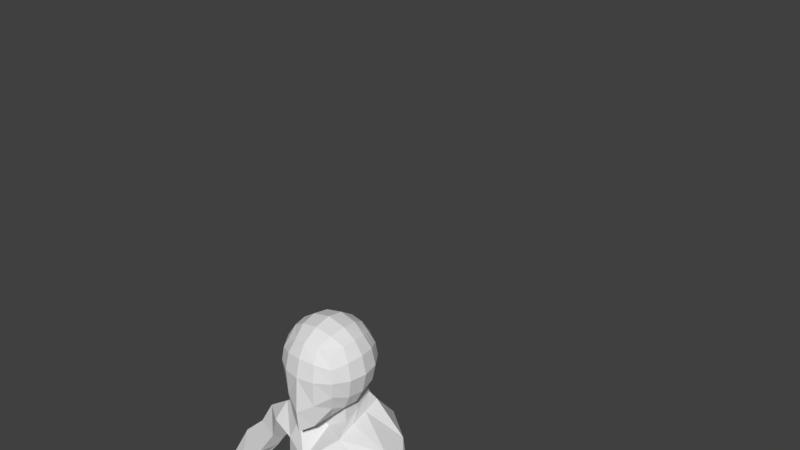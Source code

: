# Source: upward-facing-dog.blend1.blend  (saved by Blender 2.78.0; exported with 4.5.12 LTS)
import bpy
from mathutils import Matrix  # noqa: F401  (used for matrix-valued properties, if any)

bpy.ops.wm.read_factory_settings(use_empty=True)
scene = bpy.context.scene
scene.name = 'Scene'

# ---- collections
col_collection_1 = bpy.data.collections.new('Collection 1'); scene.collection.children.link(col_collection_1)

# ---- world
world_world = bpy.data.worlds.new('World'); scene.world = world_world
world_world.color = (0.05088, 0.05088, 0.05088)
world_world.use_sun_shadow = False
world_world.sun_shadow_jitter_overblur = 0.0
world_world.cycles.sampling_method = 'MANUAL'

# ---- meshes
me_cube_001 = bpy.data.meshes.new('Cube.001')
me_cube_001.from_pydata([(1.001, -1.028, -1.246), (1.0, -1.0, 1.0), (1.058, 1.033, -0.9595), (1.0, 1.0, 1.0), (0.5543, 1.247, -1.123), (0.5246, 1.167, 1.167), (1.167, 1.167, 0.5246), (1.225, 1.225, 0.0), (1.186, 1.18, -0.5033), (1.208, -0.579, -1.339), (1.293, -0.04657, -1.319), (1.232, 0.5178, -1.153), (1.167, 0.5246, 1.167), (1.225, 0.0, 1.225), (1.167, -0.5246, 1.167), (1.167, -1.167, 0.5246), (1.225, -1.225, -0.003438), (1.167, -1.167, -0.6177), (0.5246, -1.475, -1.985), (0.5246, -1.167, 1.167), (0.6725, 0.6247, 1.463), (0.724, 0.0, 1.566), (0.6725, -0.6247, 1.463), (0.8096, 0.5539, -2.205), (0.7235, 0.6264, -1.461), (0.7826, -0.08887, -1.657), (0.6906, -0.7619, -1.85), (0.6247, -1.565, -1.026), (0.6628, -1.6, 0.0), (0.6247, -1.463, 0.6725), (1.466, 0.6248, -0.6706), (1.566, -5.958e-06, -0.7726), (1.463, -0.6247, -0.7659), (1.6, 0.6628, 0.0), (1.732, 0.0, 0.0), (1.6, -0.6628, 0.0), (1.463, 0.6247, 0.6725), (1.566, 0.0, 0.724), (1.463, -0.6247, 0.6725), (0.6479, 1.528, -0.6116), (0.6628, 1.6, 0.0), (0.8687, -0.173, -2.364), (0.6247, 1.463, 0.6725), (0.6404, 1.394, -1.988), (1.186, -1.089, -3.56), (3.365, 0.06908, -3.743), (1.068, -0.7947, -8.818), (0.9311, 2.444, -3.369), (0.9602, 0.1328, -2.611), (0.9983, -0.7089, -2.821), (0.791, 1.645, -2.393), (1.159, -0.908, -7.7), (2.194, 0.35, -6.823), (0.9311, 2.118, -4.468), (0.9377, 1.409, -7.418), (1.713, 0.3851, -8.402), (0.9311, 1.487, -9.707), (1.159, -1.179, -4.817), (2.324, 0.2439, -4.514), (1.159, -1.083, -5.991), (2.324, 0.2653, -5.459), (0.9311, 1.686, -5.761), (1.145, 0.7755, -1.056), (1.084, 0.7623, 1.084), (0.5986, 0.896, 1.315), (0.6389, 0.9369, -1.292), (1.326, 0.9022, -0.5869), (1.412, 0.9438, 0.0), (1.315, 0.896, 0.5986), (0.725, 0.9739, -2.097), (2.265, 1.416, -3.346), (0.8756, 0.889, -2.502), (1.915, 0.9906, -7.465), (1.629, 0.8821, -8.861), (2.239, 1.181, -4.556), (2.239, 0.9756, -5.675), (2.501, 0.1049, -3.151), (2.326, 0.2297, -4.392), (2.323, -0.7181, -3.504), (2.868, 0.1563, -4.07), (2.323, -0.7181, -3.504), (2.868, 0.1563, -4.07), (2.323, -0.7181, -3.504), (2.868, 0.1563, -4.07), (5.253, 0.2818, -7.66), (5.58, -0.268, -7.183), (4.961, -0.7426, -7.262), (4.768, -0.1739, -7.807), (4.744, -0.6647, -7.205), (3.884, -0.007437, -4.707), (2.887, 0.1398, -5.159), (2.636, 0.9409, -4.0), (2.938, -0.358, -4.784), (4.796, -0.04967, -5.597), (4.04, 0.9055, -6.129), (3.159, 0.09296, -5.608), (3.602, -0.538, -5.837), (3.83, -0.05657, -6.48), (3.143, 0.3604, -5.521), (0.9787, -1.094, -11.74), (1.798, 0.2244, -10.4), (1.935, 1.06, -10.06), (0.6931, 1.843, -11.63), (1.012, -1.046, -11.05), (0.906, 2.204, -12.35), (2.2, 2.322, -12.19), (0.6931, 1.843, -11.63), (0.8195, -0.8455, -12.7), (0.2724, 1.44, -12.55), (0.1323, 0.1151, -13.9), (2.202, 1.55, -10.99), (0.4384, 1.939, -12.86), (0.8386, 0.9582, -12.24), (0.8514, 0.3262, -12.46), (0.3355, -1.158, -12.07), (3.017, 1.222, -13.96), (1.159, -1.437, -12.02), (2.909, -0.1531, -12.03), (2.875, 1.626, -12.13), (0.2637, 1.497, -14.25), (0.2872, 0.6886, -14.57), (0.6783, 2.046, -13.79), (1.782, 1.663, -15.16), (1.606, 2.459, -13.44), (0.9115, -1.288, -13.83), (1.585, -0.3296, -17.76), (2.178, 0.6832, -17.76), (1.769, 1.023, -17.76), (1.256, 0.9899, -17.76), (1.081, 0.05484, -17.76), (1.039, 0.5159, -17.76), (3.098, 0.05845, -13.98), (2.124, 0.02945, -17.76), (5.645, -0.3641, -7.309), (5.526, 0.1857, -8.134), (5.059, -0.5996, -7.789), (5.056, -0.1465, -8.087), (5.798, -0.6783, -7.515), (5.209, -0.4607, -8.226), (5.711, -0.3083, -8.295), (5.342, -3.941, -8.532), (5.471, -3.799, -8.755), (5.549, -3.532, -8.966), (5.256, -3.739, -8.87), (5.723, -3.884, -8.648), (2.178, 0.6832, -18.85), (1.769, 1.023, -18.85), (1.256, 0.9899, -18.85), (1.039, 0.5159, -18.85), (1.081, 0.05484, -18.85), (1.585, -0.3296, -18.85), (2.124, 0.02945, -18.85), (1.951, 0.4284, -23.54), (1.707, 0.758, -23.58), (1.434, 0.7526, -23.52), (1.274, 0.5511, -23.6), (1.267, 0.1389, -23.6), (1.588, -0.05244, -23.66), (1.947, 0.1225, -23.62), (0.8472, 0.6739, -19.72), (0.8721, 0.05484, -19.79), (1.815, 1.335, -19.47), (0.9327, 1.092, -19.66), (1.539, -0.4649, -19.86), (2.124, 0.02945, -19.8), (2.672, 0.6521, -19.67), (0.8638, 0.521, -20.55), (1.769, 1.21, -20.68), (1.571, -0.3711, -20.53), (2.402, 1.082, -20.7), (0.9368, 0.1589, -20.58), (1.188, 1.192, -20.63), (2.124, 0.02945, -20.53), (1.039, 0.5212, -21.25), (1.757, 1.038, -21.74), (1.585, -0.2918, -21.1), (2.156, 0.9209, -21.42), (1.081, 0.0785, -21.12), (1.275, 0.9154, -21.52), (2.124, 0.05411, -21.12), (1.841, 0.1503, -24.15), (1.607, -0.01924, -24.15), (1.332, 0.09301, -24.15), (1.321, 0.3833, -24.15), (1.436, 0.6784, -24.15), (1.672, 0.683, -24.2), (1.879, 0.4311, -24.18), (-1.001, -1.028, -1.246), (-1.0, -1.0, 1.0), (-1.058, 1.033, -0.9595), (-1.0, 1.0, 1.0), (-0.5543, 1.247, -1.123), (0.0, 1.313, -1.189), (0.0, 1.225, 1.225), (-0.5246, 1.167, 1.167), (-1.167, 1.167, 0.5246), (-1.225, 1.225, 0.0), (-1.186, 1.18, -0.5033), (-1.208, -0.579, -1.339), (-1.293, -0.04657, -1.319), (-1.232, 0.5178, -1.153), (-1.167, 0.5246, 1.167), (-1.225, 0.0, 1.225), (-1.167, -0.5246, 1.167), (-1.167, -1.167, 0.5246), (-1.225, -1.225, -0.003438), (-1.167, -1.167, -0.6177), (0.0, -1.738, -2.324), (-0.5246, -1.475, -1.985), (-0.5246, -1.167, 1.167), (0.0, -1.277, 1.225), (-0.6725, 0.6247, 1.463), (-0.724, 0.0, 1.566), (-0.6725, -0.6247, 1.463), (0.0, 0.6628, 1.6), (0.0, 0.0, 1.732), (0.0, -0.6628, 1.6), (-0.8096, 0.5539, -2.205), (0.0, -0.08887, -1.79), (0.0, -0.8929, -2.203), (-0.7235, 0.6264, -1.461), (-0.7826, -0.08887, -1.657), (-0.6906, -0.7619, -1.85), (-0.6247, -1.565, -1.026), (0.0, -1.827, -1.434), (-0.6628, -1.6, 0.0), (0.0, -1.732, 0.0), (-0.6247, -1.463, 0.6725), (0.0, -1.566, 0.724), (-1.466, 0.6248, -0.6706), (-1.566, -5.958e-06, -0.7726), (-1.463, -0.6247, -0.7659), (-1.6, 0.6628, 0.0), (-1.732, 0.0, 0.0), (-1.6, -0.6628, 0.0), (-1.463, 0.6247, 0.6725), (-1.566, 0.0, 0.724), (-1.463, -0.6247, 0.6725), (0.0, 1.635, -0.6699), (-0.6479, 1.528, -0.6116), (0.0, 1.732, 0.0), (-0.6628, 1.6, 0.0), (-0.8687, -0.173, -2.364), (0.0, 1.566, 0.724), (-0.6247, 1.463, 0.6725), (-0.6404, 1.394, -1.988), (0.0, 1.478, -2.053), (0.0, -0.173, -2.497), (-1.186, -1.089, -3.56), (-3.365, 0.06908, -3.743), (0.0, -1.598, -3.712), (-1.068, -0.7947, -8.818), (0.0, 2.55, -3.369), (-0.9311, 2.444, -3.369), (-0.9602, 0.1328, -2.611), (0.0, -0.2214, -2.955), (-0.9983, -0.7089, -2.821), (0.0, 1.74, -2.459), (-0.791, 1.645, -2.393), (-1.159, -0.908, -7.7), (0.0, -1.418, -7.931), (-2.194, 0.35, -6.823), (-0.9311, 2.118, -4.468), (-0.9377, 1.409, -7.418), (0.0, 1.407, -7.448), (0.0, -1.094, -9.062), (-1.713, 0.3851, -8.402), (-0.9311, 1.487, -9.707), (0.0, 1.487, -9.495), (-1.159, -1.179, -4.817), (-2.324, 0.2439, -4.514), (0.0, 2.224, -4.468), (0.0, -1.689, -4.97), (-1.159, -1.083, -5.991), (-2.324, 0.2653, -5.459), (0.0, -1.593, -6.143), (-0.9311, 1.686, -5.761), (0.0, 1.791, -5.761), (-1.145, 0.7755, -1.056), (-1.084, 0.7623, 1.084), (-0.5986, 0.896, 1.315), (0.0, 0.9438, 1.412), (-0.6389, 0.9369, -1.292), (-1.326, 0.9022, -0.5869), (-1.412, 0.9438, 0.0), (-1.315, 0.896, 0.5986), (-0.725, 0.9739, -2.097), (-2.265, 1.416, -3.346), (-0.8756, 0.889, -2.502), (-1.915, 0.9906, -7.465), (-1.629, 0.8821, -8.861), (-2.239, 1.181, -4.556), (-2.239, 0.9756, -5.675), (-2.501, 0.1049, -3.151), (-2.326, 0.2297, -4.392), (-2.323, -0.7181, -3.504), (-2.868, 0.1563, -4.07), (-2.323, -0.7181, -3.504), (-2.868, 0.1563, -4.07), (-2.323, -0.7181, -3.504), (-2.868, 0.1563, -4.07), (-5.253, 0.2818, -7.66), (-5.58, -0.268, -7.183), (-4.961, -0.7426, -7.262), (-4.768, -0.1739, -7.807), (-4.744, -0.6647, -7.205), (-3.884, -0.007437, -4.707), (-2.887, 0.1398, -5.159), (-2.636, 0.9409, -4.0), (-2.938, -0.358, -4.784), (-4.796, -0.04967, -5.597), (-4.04, 0.9055, -6.129), (-3.159, 0.09296, -5.608), (-3.602, -0.538, -5.837), (-3.83, -0.05657, -6.48), (-3.143, 0.3604, -5.521), (-0.9787, -1.094, -11.74), (0.0, -1.395, -11.68), (-1.798, 0.2244, -10.4), (-1.935, 1.06, -10.06), (-0.6931, 1.843, -11.63), (0.0, 1.695, -11.67), (-1.012, -1.046, -11.05), (-0.906, 2.204, -12.35), (-2.2, 2.322, -12.19), (-0.6931, 1.843, -11.63), (0.0, 1.695, -11.45), (-0.8195, -0.8455, -12.7), (0.0, -1.354, -11.97), (-0.2724, 1.44, -12.55), (0.0, 0.3317, -11.99), (-0.1323, 0.1151, -13.9), (-2.202, 1.55, -10.99), (0.0, 0.9504, -12.0), (0.0, 1.736, -12.21), (-0.4384, 1.939, -12.86), (-0.8386, 0.9582, -12.24), (-0.8514, 0.3262, -12.46), (-0.3355, -1.158, -12.07), (-3.017, 1.222, -13.96), (-1.159, -1.437, -12.02), (-2.909, -0.1531, -12.03), (-2.875, 1.626, -12.13), (-0.2637, 1.497, -14.25), (-0.2872, 0.6886, -14.57), (-0.6783, 2.046, -13.79), (-1.782, 1.663, -15.16), (-1.606, 2.459, -13.44), (-0.9115, -1.288, -13.83), (-1.585, -0.3296, -17.76), (-2.178, 0.6832, -17.76), (-1.769, 1.023, -17.76), (-1.256, 0.9899, -17.76), (-1.081, 0.05484, -17.76), (-1.039, 0.5159, -17.76), (-3.098, 0.05845, -13.98), (-2.124, 0.02945, -17.76), (-5.645, -0.3641, -7.309), (-5.526, 0.1857, -8.134), (-5.059, -0.5996, -7.789), (-5.056, -0.1465, -8.087), (-5.798, -0.6783, -7.515), (-5.209, -0.4607, -8.226), (-5.711, -0.3083, -8.295), (-5.342, -3.941, -8.532), (-5.471, -3.799, -8.755), (-5.549, -3.532, -8.966), (-5.256, -3.739, -8.87), (-5.723, -3.884, -8.648), (-2.178, 0.6832, -18.85), (-1.769, 1.023, -18.85), (-1.256, 0.9899, -18.85), (-1.039, 0.5159, -18.85), (-1.081, 0.05484, -18.85), (-1.585, -0.3296, -18.85), (-2.124, 0.02945, -18.85), (-1.951, 0.4284, -23.54), (-1.707, 0.758, -23.58), (-1.434, 0.7526, -23.52), (-1.274, 0.5511, -23.6), (-1.267, 0.1389, -23.6), (-1.588, -0.05244, -23.66), (-1.947, 0.1225, -23.62), (-0.8472, 0.6739, -19.72), (-0.8721, 0.05484, -19.79), (-1.815, 1.335, -19.47), (-0.9327, 1.092, -19.66), (-1.539, -0.4649, -19.86), (-2.124, 0.02945, -19.8), (-2.672, 0.6521, -19.67), (-0.8638, 0.521, -20.55), (-1.769, 1.21, -20.68), (-1.571, -0.3711, -20.53), (-2.402, 1.082, -20.7), (-0.9368, 0.1589, -20.58), (-1.188, 1.192, -20.63), (-2.124, 0.02945, -20.53), (-1.039, 0.5212, -21.25), (-1.757, 1.038, -21.74), (-1.585, -0.2918, -21.1), (-2.156, 0.9209, -21.42), (-1.081, 0.0785, -21.12), (-1.275, 0.9154, -21.52), (-2.124, 0.05411, -21.12), (-1.841, 0.1503, -24.15), (-1.607, -0.01924, -24.15), (-1.332, 0.09301, -24.15), (-1.321, 0.3833, -24.15), (-1.436, 0.6784, -24.15), (-1.672, 0.683, -24.2), (-1.879, 0.4311, -24.18)], [(122, 123), (121, 123), (116, 124), (346, 347), (345, 347), (340, 348)], [(42, 5, 3, 6), (38, 14, 1, 15), (26, 9, 0, 18), (14, 22, 19, 1), (22, 216, 210, 19), (63, 64, 20, 12), (12, 20, 21, 13), (13, 21, 22, 14), (64, 281, 214, 20), (20, 214, 215, 21), (21, 215, 216, 22), (219, 26, 18, 207), (257, 50, 47, 252), (49, 255, 250, 44), (218, 25, 26, 219), (65, 62, 11, 24), (24, 11, 10, 25), (25, 10, 9, 26), (0, 17, 27, 18), (18, 27, 224, 207), (17, 16, 28, 27), (27, 28, 226, 224), (16, 15, 29, 28), (28, 29, 228, 226), (15, 1, 19, 29), (29, 19, 210, 228), (9, 32, 17, 0), (32, 35, 16, 17), (35, 38, 15, 16), (62, 66, 30, 11), (11, 30, 31, 10), (10, 31, 32, 9), (66, 67, 33, 30), (30, 33, 34, 31), (31, 34, 35, 32), (67, 68, 36, 33), (33, 36, 37, 34), (34, 37, 38, 35), (68, 63, 12, 36), (36, 12, 13, 37), (37, 13, 14, 38), (4, 39, 8, 2), (39, 40, 7, 8), (40, 42, 6, 7), (192, 238, 39, 4), (238, 240, 40, 39), (240, 243, 42, 40), (243, 193, 5, 42), (192, 4, 43, 246), (25, 218, 247, 41), (24, 25, 41, 23), (65, 24, 23, 69), (48, 49, 44, 78, 76), (71, 48, 76, 70), (277, 61, 54, 264), (75, 60, 52, 72), (69, 23, 48, 71), (23, 41, 49, 48), (41, 247, 255, 49), (246, 43, 50, 257), (51, 260, 265, 46), (52, 51, 46, 55), (60, 59, 51, 52), (59, 275, 260, 51), (268, 56, 102, 321), (56, 73, 101, 102), (72, 52, 55, 73), (264, 54, 56, 268), (44, 250, 272, 57), (93, 96, 88, 85), (70, 77, 58, 74), (252, 47, 53, 271), (57, 272, 275, 59), (58, 57, 59, 60), (74, 58, 60, 75), (271, 53, 61, 277), (53, 74, 75, 61), (47, 70, 74, 53), (54, 72, 73, 56), (73, 55, 100, 101), (43, 69, 71, 50), (61, 75, 72, 54), (50, 71, 70, 47), (4, 65, 69, 43), (6, 3, 63, 68), (7, 6, 68, 67), (8, 7, 67, 66), (2, 8, 66, 62), (4, 2, 62, 65), (5, 193, 281, 64), (3, 5, 64, 63), (78, 79, 81, 80), (70, 76, 45), (96, 95, 97, 87, 88), (76, 78, 45), (77, 78, 44, 57, 58), (94, 93, 85, 84), (80, 81, 83, 82), (95, 94, 97), (84, 85, 133, 134), (87, 84, 134, 136), (88, 87, 136), (77, 70, 91, 90), (70, 45, 89, 91), (78, 77, 90, 92), (45, 78, 92, 89), (90, 91, 98), (91, 89, 93, 94), (92, 90, 95, 96), (89, 92, 96, 93), (97, 94, 84, 87), (94, 95, 98), (98, 95, 90), (98, 91, 94), (100, 99, 103), (321, 102, 106, 326), (55, 46, 99, 100), (46, 265, 317, 99), (105, 110, 118), (102, 101, 106), (99, 317, 103), (103, 317, 328, 114, 107, 116), (117, 116, 107, 109, 124), (326, 106, 104, 334), (110, 104, 106, 101), (330, 114, 328), (333, 112, 113, 330), (107, 108, 109), (107, 113, 108), (113, 112, 111, 108), (112, 104, 111), (114, 330, 113, 107), (104, 112, 333, 334), (101, 100, 117), (100, 103, 116, 117), (117, 131, 115), (105, 104, 110), (117, 118, 110, 101), (118, 117, 115), (109, 108, 119, 120), (119, 111, 104, 121), (108, 111, 119), (119, 121, 122), (115, 122, 121, 104, 123), (126, 115, 131, 132), (131, 124, 125, 132), (109, 129, 125, 124), (120, 130, 129, 109), (120, 119, 128, 130), (119, 122, 127, 128), (122, 115, 126, 127), (131, 117, 124), (118, 115, 105), (105, 123, 104), (123, 105, 115), (129, 130, 148, 149), (85, 88, 133), (138, 139, 142, 143), (140, 86, 135), (144, 139, 137), (137, 86, 140, 144), (88, 136, 138, 135, 86), (136, 134, 139, 138), (134, 133, 137, 139), (133, 88, 86, 137), (141, 140, 143), (144, 140, 141), (143, 142, 141), (141, 142, 144), (138, 140, 135), (143, 140, 138), (139, 144, 142), (177, 173, 155, 156), (128, 127, 146, 147), (125, 129, 149, 150), (130, 128, 147, 148), (127, 126, 145, 146), (132, 125, 150, 151), (126, 132, 151, 145), (155, 154, 184, 183), (178, 174, 153, 154), (179, 175, 157, 158), (175, 177, 156, 157), (173, 178, 154, 155), (174, 176, 152, 153), (176, 179, 158, 152), (145, 151, 164, 165), (146, 145, 165, 161), (148, 147, 162, 159), (150, 149, 160, 163), (151, 150, 163, 164), (147, 146, 161, 162), (149, 148, 159, 160), (165, 164, 172, 169), (161, 165, 169, 167), (159, 162, 171, 166), (163, 160, 170, 168), (164, 163, 168, 172), (162, 161, 167, 171), (160, 159, 166, 170), (169, 172, 179, 176), (167, 169, 176, 174), (166, 171, 178, 173), (168, 170, 177, 175), (172, 168, 175, 179), (171, 167, 174, 178), (170, 166, 173, 177), (153, 152, 186, 185), (157, 156, 182, 181), (158, 157, 181, 180), (154, 153, 185, 184), (156, 155, 183, 182), (152, 158, 180, 186), (185, 186, 180, 181, 182, 183, 184), (244, 195, 190, 194), (237, 204, 188, 203), (222, 208, 187, 198), (203, 188, 209, 213), (213, 209, 210, 216), (279, 201, 211, 280), (201, 202, 212, 211), (202, 203, 213, 212), (280, 211, 214, 281), (211, 212, 215, 214), (212, 213, 216, 215), (219, 207, 208, 222), (257, 252, 253, 258), (256, 248, 250, 255), (218, 219, 222, 221), (282, 220, 200, 278), (220, 221, 199, 200), (221, 222, 198, 199), (187, 208, 223, 206), (208, 207, 224, 223), (206, 223, 225, 205), (223, 224, 226, 225), (205, 225, 227, 204), (225, 226, 228, 227), (204, 227, 209, 188), (227, 228, 210, 209), (198, 187, 206, 231), (231, 206, 205, 234), (234, 205, 204, 237), (278, 200, 229, 283), (200, 199, 230, 229), (199, 198, 231, 230), (283, 229, 232, 284), (229, 230, 233, 232), (230, 231, 234, 233), (284, 232, 235, 285), (232, 233, 236, 235), (233, 234, 237, 236), (285, 235, 201, 279), (235, 236, 202, 201), (236, 237, 203, 202), (191, 189, 197, 239), (239, 197, 196, 241), (241, 196, 195, 244), (192, 191, 239, 238), (238, 239, 241, 240), (240, 241, 244, 243), (243, 244, 194, 193), (192, 246, 245, 191), (221, 242, 247, 218), (220, 217, 242, 221), (282, 286, 217, 220), (254, 293, 295, 248, 256), (288, 287, 293, 254), (277, 264, 263, 276), (292, 289, 261, 274), (286, 288, 254, 217), (217, 254, 256, 242), (242, 256, 255, 247), (246, 257, 258, 245), (259, 251, 265, 260), (261, 266, 251, 259), (274, 261, 259, 273), (273, 259, 260, 275), (268, 321, 320, 267), (267, 320, 319, 290), (289, 290, 266, 261), (264, 268, 267, 263), (248, 269, 272, 250), (310, 302, 305, 313), (287, 291, 270, 294), (252, 271, 262, 253), (269, 273, 275, 272), (270, 274, 273, 269), (291, 292, 274, 270), (271, 277, 276, 262), (262, 276, 292, 291), (253, 262, 291, 287), (263, 267, 290, 289), (290, 319, 318, 266), (245, 258, 288, 286), (276, 263, 289, 292), (258, 253, 287, 288), (191, 245, 286, 282), (195, 285, 279, 190), (196, 284, 285, 195), (197, 283, 284, 196), (189, 278, 283, 197), (191, 282, 278, 189), (194, 280, 281, 193), (190, 279, 280, 194), (295, 297, 298, 296), (287, 249, 293), (313, 305, 304, 314, 312), (293, 249, 295), (294, 270, 269, 248, 295), (311, 301, 302, 310), (297, 299, 300, 298), (312, 314, 311), (301, 358, 357, 302), (304, 360, 358, 301), (305, 360, 304), (294, 307, 308, 287), (287, 308, 306, 249), (295, 309, 307, 294), (249, 306, 309, 295), (307, 315, 308), (308, 311, 310, 306), (309, 313, 312, 307), (306, 310, 313, 309), (314, 304, 301, 311), (311, 315, 312), (315, 307, 312), (315, 311, 308), (318, 322, 316), (321, 326, 325, 320), (266, 318, 316, 251), (251, 316, 317, 265), (324, 342, 332), (320, 325, 319), (316, 322, 317), (322, 340, 327, 338, 328, 317), (341, 348, 331, 327, 340), (326, 334, 323, 325), (332, 319, 325, 323), (330, 328, 338), (333, 330, 337, 336), (327, 331, 329), (327, 329, 337), (337, 329, 335, 336), (336, 335, 323), (338, 327, 337, 330), (323, 334, 333, 336), (319, 341, 318), (318, 341, 340, 322), (341, 339, 355), (324, 332, 323), (341, 319, 332, 342), (342, 339, 341), (331, 344, 343, 329), (343, 345, 323, 335), (329, 343, 335), (343, 346, 345), (339, 347, 323, 345, 346), (350, 356, 355, 339), (355, 356, 349, 348), (331, 348, 349, 353), (344, 331, 353, 354), (344, 354, 352, 343), (343, 352, 351, 346), (346, 351, 350, 339), (355, 348, 341), (342, 324, 339), (324, 323, 347), (347, 339, 324), (353, 373, 372, 354), (302, 357, 305), (362, 367, 366, 363), (364, 359, 303), (368, 361, 363), (361, 368, 364, 303), (305, 303, 359, 362, 360), (360, 362, 363, 358), (358, 363, 361, 357), (357, 361, 303, 305), (365, 367, 364), (368, 365, 364), (367, 365, 366), (365, 368, 366), (362, 359, 364), (367, 362, 364), (363, 366, 368), (401, 380, 379, 397), (352, 371, 370, 351), (349, 374, 373, 353), (354, 372, 371, 352), (351, 370, 369, 350), (356, 375, 374, 349), (350, 369, 375, 356), (379, 407, 408, 378), (402, 378, 377, 398), (403, 382, 381, 399), (399, 381, 380, 401), (397, 379, 378, 402), (398, 377, 376, 400), (400, 376, 382, 403), (369, 389, 388, 375), (370, 385, 389, 369), (372, 383, 386, 371), (374, 387, 384, 373), (375, 388, 387, 374), (371, 386, 385, 370), (373, 384, 383, 372), (389, 393, 396, 388), (385, 391, 393, 389), (383, 390, 395, 386), (387, 392, 394, 384), (388, 396, 392, 387), (386, 395, 391, 385), (384, 394, 390, 383), (393, 400, 403, 396), (391, 398, 400, 393), (390, 397, 402, 395), (392, 399, 401, 394), (396, 403, 399, 392), (395, 402, 398, 391), (394, 401, 397, 390), (377, 409, 410, 376), (381, 405, 406, 380), (382, 404, 405, 381), (378, 408, 409, 377), (380, 406, 407, 379), (376, 410, 404, 382), (409, 408, 407, 406, 405, 404, 410)])
me_cube_001.use_remesh_preserve_volume = False
me_cube_001.use_remesh_preserve_attributes = False
me_cube_001.use_mirror_vertex_groups = False
me_cube_001.update()
arm_armature = bpy.data.armatures.new('Armature')  # bones are not reproduced

# ---- objects
ob_armature = bpy.data.objects.new('Armature', arm_armature)
ob_cube = bpy.data.objects.new('Cube', me_cube_001)

# ---- transforms, parenting, visibility, modifiers, constraints
ob_armature.location = (0.02635, 2.052, -11.88)
ob_armature.rotation_euler = (0.2088, 4.603e-17, 4.824e-18)
ob_armature.scale = (0.6387, 0.6387, 0.6387)
ob_armature.lineart.crease_threshold = 0.0
ob_cube.parent = ob_armature
ob_cube.matrix_parent_inverse = Matrix(((1.566, -1.513e-09, -2.328e-10, -0.04125), (7.553e-18, 1.532, 0.3246, 0.7146), (7.207e-17, -0.3246, 1.532, 18.86), (0.0, 0.0, 0.0, 1.0)))
ob_cube.location = (-9.322e-05, 0.1558, -0.008902)
ob_cube.lineart.crease_threshold = 0.0
_vg = ob_cube.vertex_groups.new(name='tailbone - spine 0')
for _i, _w in zip([102, 320, 321, 326], [0.07401, 0.07175, 0.2294, 0.06608]): _vg.add([_i], _w, 'REPLACE')
_vg = ob_cube.vertex_groups.new(name='spine 1')
for _i, _w in zip([102, 104, 106, 108, 111, 121, 123, 320, 321, 323, 325, 326, 329, 330, 333, 334, 335], [0.09919, 0.07769, 0.1637, 0.007032, 0.03425, 0.001332, 0.0007794, 0.09616, 0.3072, 0.0844, 0.1619, 0.6755, 0.008226, 0.02915, 0.1437, 0.5268, 0.03798]): _vg.add([_i], _w, 'REPLACE')
_vg = ob_cube.vertex_groups.new(name='spine 2')
_vg = ob_cube.vertex_groups.new(name='spine 3')
_vg = ob_cube.vertex_groups.new(name='spine 4')
_vg = ob_cube.vertex_groups.new(name='spine 5')
for _i, _w in zip([55, 56, 73, 100, 101, 102, 110, 266, 267, 268, 289, 290, 318, 319, 320, 321, 332], [0.05504, 0.7582, 0.1503, 0.04618, 0.1575, 0.1039, 0.03562, 0.05665, 0.7451, 0.9309, 0.001495, 0.1516, 0.04899, 0.1581, 0.09934, 0.07947, 0.0376]): _vg.add([_i], _w, 'REPLACE')
_vg = ob_cube.vertex_groups.new(name='spine 6')
for _i, _w in zip([46, 51, 52, 54, 55, 56, 59, 72, 73, 99, 100, 101, 103, 114, 251, 259, 260, 261, 263, 265, 266, 267, 272, 273, 275, 289, 290, 316, 317, 318, 319, 322, 328, 338], [0.5301, 0.2011, 0.05122, 0.02032, 0.2525, 0.04633, 0.05965, 0.08177, 0.3736, 0.08439, 0.06623, 0.06754, 0.06036, 0.01814, 0.5269, 0.2014, 0.2274, 0.05288, 0.02388, 0.5837, 0.2527, 0.04958, 0.01181, 0.06001, 0.07096, 0.08331, 0.3637, 0.08394, 0.07858, 0.06742, 0.06812, 0.06049, 0.04204, 0.01825]): _vg.add([_i], _w, 'REPLACE')
_vg = ob_cube.vertex_groups.new(name='spine 7')
for _i, _w in zip([46, 51, 52, 55, 72, 73, 100, 101, 251, 259, 260, 261, 265, 266, 289, 290, 318, 319], [0.108, 0.05174, 0.06265, 0.3373, 0.0862, 0.1257, 0.034, 0.008178, 0.1063, 0.05144, 0.02655, 0.06263, 0.05903, 0.3277, 0.08584, 0.1248, 0.0343, 0.009222]): _vg.add([_i], _w, 'REPLACE')
_vg = ob_cube.vertex_groups.new(name='spine 8')
_vg = ob_cube.vertex_groups.new(name='spine 9')
for _i, _w in zip([46, 51, 52, 54, 55, 57, 59, 60, 61, 72, 73, 75, 100, 101, 250, 251, 259, 260, 261, 263, 264, 265, 266, 268, 269, 272, 273, 274, 275, 276, 289, 290, 292, 318, 319], [0.1501, 0.4292, 0.2613, 0.7986, 0.1533, 0.05619, 0.1376, 0.07161, 0.0758, 0.5242, 0.1352, 0.07916, 0.005824, 0.002359, 0.003743, 0.1512, 0.4274, 0.458, 0.2639, 0.7863, 0.99, 0.1318, 0.1559, 0.003528, 0.05597, 0.06888, 0.1383, 0.07593, 0.1528, 0.08143, 0.5177, 0.1376, 0.09495, 0.008321, 0.004888]): _vg.add([_i], _w, 'REPLACE')
_vg = ob_cube.vertex_groups.new(name='spine 10')
_vg = ob_cube.vertex_groups.new(name='spine 11')
for _i, _w in zip([51, 52, 55, 59, 60, 72, 75, 259, 260, 261, 266, 273, 274, 289, 292], [0.05798, 0.2384, 0.01205, 0.01087, 0.06519, 0.07878, 0.05021, 0.05745, 0.01018, 0.2343, 0.01289, 0.01109, 0.06592, 0.07904, 0.05851]): _vg.add([_i], _w, 'REPLACE')
_vg = ob_cube.vertex_groups.new(name='spine 12')
for _i, _w in zip([44, 46, 51, 52, 57, 58, 59, 60, 72, 74, 75, 248, 250, 251, 259, 260, 261, 269, 272, 273, 274, 275, 292], [0.03754, 0.002595, 0.09337, 0.07483, 0.1412, 0.01247, 0.3532, 0.1247, 0.0138, 0.006517, 0.1849, 0.01493, 0.06589, 0.001833, 0.08744, 0.08832, 0.02965, 0.1344, 0.1694, 0.3398, 0.07098, 0.376, 0.008218]): _vg.add([_i], _w, 'REPLACE')
_vg = ob_cube.vertex_groups.new(name='spine 13')
for _i, _w in zip([52, 53, 54, 57, 58, 59, 60, 61, 72, 74, 75, 250, 261, 262, 263, 269, 271, 272, 273, 274, 275, 276, 277, 289, 291, 292], [0.08129, 0.06134, 0.06381, 0.0571, 0.01575, 0.05201, 0.1124, 0.7375, 0.05916, 0.04901, 0.3087, 0.05556, 0.05146, 0.06298, 0.06279, 0.05203, 0.003712, 0.1667, 0.03417, 0.06601, 0.06242, 0.7047, 0.9832, 0.04201, 0.01692, 0.1738]): _vg.add([_i], _w, 'REPLACE')
_vg = ob_cube.vertex_groups.new(name='spine 14')
_vg = ob_cube.vertex_groups.new(name='spine 15')
for _i, _w in zip([53, 252, 253, 262, 271], [0.1004, 0.06288, 0.002048, 0.1075, 0.8741]): _vg.add([_i], _w, 'REPLACE')
_vg = ob_cube.vertex_groups.new(name='spine 16')
for _i, _w in zip([47, 252, 253], [0.1035, 0.7106, 0.1106]): _vg.add([_i], _w, 'REPLACE')
_vg = ob_cube.vertex_groups.new(name='spine 17')
_vg = ob_cube.vertex_groups.new(name='spine 18')
for _i, _w in zip([23, 24, 25, 26, 41, 43, 44, 47, 48, 49, 50, 65, 69, 71, 217, 218, 219, 220, 221, 222, 242, 245, 246, 247, 248, 250, 252, 253, 254, 255, 256, 257, 258, 282, 286, 287, 288], [0.1573, 0.04703, 0.04307, 0.002397, 0.1106, 0.1608, 0.04146, 0.08253, 0.1899, 0.1088, 0.6799, 0.01927, 0.1958, 0.5127, 0.1587, 0.05168, 0.001033, 0.05101, 0.04387, 0.002743, 0.109, 0.1688, 0.06623, 0.1164, 0.01933, 0.05407, 0.06707, 0.08621, 0.1853, 0.2567, 0.102, 0.9191, 0.6592, 0.02578, 0.2005, 0.008924, 0.4983]): _vg.add([_i], _w, 'REPLACE')
_vg = ob_cube.vertex_groups.new(name='spine 19')
for _i, _w in zip([23, 41, 48, 49, 71, 217, 242, 254, 255, 256, 288], [0.05969, 0.03582, 0.1293, 0.05521, 0.01656, 0.0599, 0.03401, 0.1273, 0.004357, 0.05209, 0.01803]): _vg.add([_i], _w, 'REPLACE')
_vg = ob_cube.vertex_groups.new(name='spine 20')
for _i, _w in zip([0, 2, 4, 9, 10, 11, 17, 18, 23, 24, 25, 26, 27, 30, 31, 32, 41, 43, 44, 48, 49, 50, 62, 65, 66, 69, 71, 187, 189, 191, 198, 199, 200, 206, 207, 208, 217, 218, 219, 220, 221, 222, 223, 224, 229, 230, 231, 242, 245, 246, 247, 248, 250, 254, 255, 256, 257, 258, 278, 282, 283, 286, 288], [0.0365, 0.03558, 0.05483, 0.05635, 0.06648, 0.06317, 0.001983, 0.04779, 0.4422, 0.1396, 0.1342, 0.07362, 0.004645, 0.01299, 0.02167, 0.01624, 0.3248, 0.6751, 0.04729, 0.217, 0.1217, 0.1402, 0.05637, 0.1056, 0.002647, 0.5628, 0.2081, 0.03673, 0.04134, 0.05977, 0.05655, 0.067, 0.06472, 0.002446, 0.04511, 0.04771, 0.4296, 0.1375, 0.07018, 0.1407, 0.1332, 0.07345, 0.004788, 0.0163, 0.01582, 0.02334, 0.01711, 0.3168, 0.6508, 0.8951, 0.2943, 0.02465, 0.04617, 0.2123, 0.1776, 0.1156, 0.04486, 0.1453, 0.05863, 0.1091, 0.005969, 0.542, 0.2077]): _vg.add([_i], _w, 'REPLACE')
_vg = ob_cube.vertex_groups.new(name='spine 21')
for _i, _w in zip([41, 49, 218, 242, 247, 255, 256], [0.0238, 0.008714, 0.05795, 0.02318, 0.1873, 0.08901, 0.005817]): _vg.add([_i], _w, 'REPLACE')
_vg = ob_cube.vertex_groups.new(name='Bone.023')
_vg = ob_cube.vertex_groups.new(name='Bone.024')
_vg = ob_cube.vertex_groups.new(name='Bone.025')
for _i, _w in zip([0, 1, 2, 4, 6, 7, 8, 9, 10, 11, 12, 13, 14, 15, 16, 17, 18, 19, 21, 22, 23, 24, 25, 26, 27, 28, 29, 30, 31, 32, 33, 34, 35, 36, 37, 38, 39, 40, 41, 43, 48, 49, 62, 63, 65, 66, 67, 68, 69, 71, 187, 188, 189, 190, 191, 192, 195, 196, 197, 198, 199, 200, 201, 202, 203, 204, 205, 206, 207, 208, 209, 210, 212, 213, 215, 216, 217, 218, 219, 220, 221, 222, 223, 224, 225, 226, 227, 228, 229, 230, 231, 232, 233, 234, 235, 236, 237, 238, 239, 240, 241, 242, 245, 246, 247, 254, 255, 256, 278, 279, 282, 283, 284, 285, 286, 288], [0.2059, 0.05664, 0.1123, 0.1817, 0.004372, 0.01986, 0.05324, 0.1866, 0.1777, 0.1576, 0.00729, 0.02025, 0.03833, 0.07415, 0.1006, 0.1483, 0.3446, 0.0561, 0.0116, 0.03173, 0.09822, 0.3369, 0.3154, 0.2516, 0.2787, 0.1212, 0.07806, 0.08363, 0.107, 0.1256, 0.0465, 0.06267, 0.07906, 0.01785, 0.03673, 0.05627, 0.04458, 0.001632, 0.09284, 0.03116, 0.05769, 0.03035, 0.1257, 0.002418, 0.1766, 0.06915, 0.03275, 0.0106, 0.05964, 0.00866, 0.2061, 0.05713, 0.1213, 0.0005764, 0.2011, 0.922, 0.007967, 0.02581, 0.05824, 0.1868, 0.1783, 0.1598, 0.009089, 0.02174, 0.03956, 0.07475, 0.1013, 0.149, 0.3668, 0.3447, 0.05633, 0.05684, 0.0124, 0.03236, 0.008622, 0.02907, 0.09895, 0.1825, 0.2671, 0.3324, 0.3118, 0.2509, 0.2787, 0.3561, 0.1215, 0.1295, 0.07834, 0.07936, 0.08713, 0.1089, 0.1267, 0.05069, 0.06435, 0.08017, 0.02083, 0.03903, 0.05712, 0.1016, 0.05469, 0.01079, 0.007231, 0.09219, 0.04184, 0.0001639, 0.06215, 0.0574, 0.0364, 0.02627, 0.1312, 0.00438, 0.1875, 0.07375, 0.03833, 0.01391, 0.0636, 0.01254]): _vg.add([_i], _w, 'REPLACE')
_vg = ob_cube.vertex_groups.new(name='Bone.026')
for _i, _w in zip([0, 1, 2, 3, 4, 5, 6, 7, 8, 9, 10, 11, 12, 13, 14, 15, 16, 17, 18, 19, 20, 21, 22, 23, 24, 25, 26, 27, 28, 29, 30, 31, 32, 33, 34, 35, 36, 37, 38, 39, 40, 41, 42, 43, 48, 62, 63, 64, 65, 66, 67, 68, 69, 71, 187, 188, 189, 190, 191, 192, 194, 195, 196, 197, 198, 199, 200, 201, 202, 203, 204, 205, 206, 207, 208, 209, 210, 211, 212, 213, 214, 215, 216, 217, 218, 219, 220, 221, 222, 223, 224, 225, 226, 227, 228, 229, 230, 231, 232, 233, 234, 235, 236, 237, 238, 239, 240, 241, 242, 244, 245, 247, 254, 255, 278, 279, 280, 282, 283, 284, 285, 286, 288], [0.242, 0.05507, 0.2561, 0.01299, 0.5861, 0.002735, 0.02914, 0.05734, 0.09977, 0.1749, 0.1397, 0.1533, 0.0165, 0.02489, 0.03914, 0.07147, 0.09719, 0.1471, 0.2182, 0.05347, 0.005888, 0.01503, 0.03127, 0.05525, 0.2457, 0.1622, 0.2637, 0.2366, 0.1101, 0.07264, 0.1065, 0.1035, 0.121, 0.06192, 0.06625, 0.07822, 0.03307, 0.04305, 0.05634, 0.136, 0.05117, 0.05254, 0.01193, 0.06181, 0.009653, 0.2073, 0.01418, 0.003563, 0.5091, 0.112, 0.06052, 0.03075, 0.07088, 0.00271, 0.2416, 0.05528, 0.2442, 0.01377, 0.5432, 0.01581, 0.003177, 0.03024, 0.05796, 0.09956, 0.1747, 0.139, 0.1506, 0.0172, 0.02551, 0.03967, 0.07172, 0.09743, 0.1472, 0.2097, 0.218, 0.05358, 0.05369, 0.006293, 0.01539, 0.03156, 0.002013, 0.01132, 0.02803, 0.05655, 0.3093, 0.2391, 0.2366, 0.1613, 0.2634, 0.2365, 0.2116, 0.1102, 0.1148, 0.07277, 0.07288, 0.1055, 0.1034, 0.1212, 0.06226, 0.06663, 0.07858, 0.034, 0.04386, 0.05668, 0.008725, 0.1346, 0.004483, 0.05179, 0.05308, 0.01269, 0.06282, 0.08337, 0.01081, 0.04027, 0.2003, 0.01491, 0.003987, 0.4774, 0.1106, 0.06094, 0.03175, 0.07173, 0.005073]): _vg.add([_i], _w, 'REPLACE')
_vg = ob_cube.vertex_groups.new(name='Bone.027')
for _i, _w in zip([0, 1, 2, 3, 4, 5, 6, 7, 8, 9, 10, 11, 12, 13, 14, 15, 16, 17, 18, 19, 20, 21, 22, 23, 24, 25, 26, 27, 28, 29, 30, 31, 32, 33, 34, 35, 36, 37, 38, 39, 40, 41, 42, 48, 49, 62, 63, 64, 65, 66, 67, 68, 69, 187, 188, 189, 190, 191, 192, 193, 194, 195, 196, 197, 198, 199, 200, 201, 202, 203, 204, 205, 206, 207, 208, 209, 210, 211, 212, 213, 214, 215, 216, 217, 218, 219, 220, 221, 222, 223, 224, 225, 226, 227, 228, 229, 230, 231, 232, 233, 234, 235, 236, 237, 238, 239, 240, 241, 242, 243, 244, 245, 247, 254, 255, 256, 278, 279, 280, 281, 282, 283, 284, 285, 286], [0.4539, 0.8664, 0.5646, 0.9322, 0.1593, 0.9437, 0.9186, 0.8874, 0.8139, 0.5131, 0.5412, 0.5747, 0.9242, 0.9113, 0.8925, 0.8261, 0.7642, 0.6468, 0.3221, 0.8703, 0.9367, 0.9234, 0.9023, 0.05525, 0.1811, 0.2171, 0.3124, 0.4221, 0.7321, 0.8233, 0.7527, 0.7168, 0.6819, 0.8604, 0.8348, 0.8038, 0.9063, 0.8882, 0.8621, 0.7957, 0.9118, 0.06358, 0.9389, 0.01842, 0.008736, 0.5729, 0.9287, 0.941, 0.1586, 0.7735, 0.8731, 0.9128, 0.02517, 0.4529, 0.8653, 0.5615, 0.9301, 0.174, 0.0008796, 0.9473, 0.9425, 0.9151, 0.8819, 0.8058, 0.5111, 0.538, 0.5704, 0.9223, 0.9096, 0.8911, 0.8247, 0.7625, 0.6451, 0.311, 0.3219, 0.8698, 0.8697, 0.9357, 0.9226, 0.9016, 0.9409, 0.9278, 0.9062, 0.05792, 0.1586, 0.3246, 0.1879, 0.2187, 0.3123, 0.4217, 0.355, 0.7313, 0.7195, 0.8226, 0.8225, 0.7467, 0.7124, 0.679, 0.8556, 0.8311, 0.8011, 0.9032, 0.8857, 0.8602, 0.8626, 0.7862, 0.9358, 0.9069, 0.06416, 0.9475, 0.9367, 0.0003136, 0.05054, 0.02009, 0.01705, 0.006224, 0.5687, 0.9267, 0.9399, 0.9449, 0.1702, 0.7667, 0.8679, 0.9095, 0.03293]): _vg.add([_i], _w, 'REPLACE')
_vg = ob_cube.vertex_groups.new(name='L medial collar')
for _i, _w in zip([25, 41, 44, 47, 48, 49, 50, 51, 52, 53, 57, 58, 59, 60, 61, 70, 71, 72, 74, 75, 77, 78, 247, 248, 250, 252, 255, 256, 269, 271, 272, 273, 275], [0.01082, 0.1048, 0.3316, 0.6818, 0.09544, 0.2597, 0.07358, 0.007497, 0.0688, 0.7357, 0.3097, 0.08069, 0.1375, 0.2301, 0.09253, 0.01267, 0.023, 0.005728, 0.09149, 0.08365, 0.05731, 0.03618, 0.02913, 0.003543, 0.1252, 0.06855, 0.0696, 0.000255, 0.02512, 0.0192, 0.1143, 0.002792, 0.06299]): _vg.add([_i], _w, 'REPLACE')
_vg = ob_cube.vertex_groups.new(name='L distal collar')
for _i, _w in zip([23, 41, 44, 45, 47, 48, 49, 50, 52, 53, 57, 58, 59, 60, 69, 70, 71, 74, 75, 76, 77, 78, 80, 82, 91, 92, 250, 255, 272], [0.03875, 0.05137, 0.1221, 0.1074, 0.05538, 0.09455, 0.09607, 0.02618, 0.0438, 0.05454, 0.07162, 0.1368, 0.02605, 0.1026, 0.003498, 0.7463, 0.0789, 0.6566, 0.1536, 0.4758, 0.1204, 0.3959, 0.5, 0.5, 0.1058, 0.02184, 0.03489, 0.003323, 0.008405]): _vg.add([_i], _w, 'REPLACE')
_vg = ob_cube.vertex_groups.new(name='L humerus')
for _i, _w in zip([23, 41, 44, 45, 48, 49, 52, 57, 58, 59, 60, 70, 71, 74, 75, 76, 77, 78, 79, 80, 81, 82, 83, 84, 85, 86, 87, 88, 89, 90, 91, 92, 93, 94, 95, 96, 97, 98, 133, 134, 135, 136, 137, 139, 250, 255, 272, 275], [0.01944, 0.05475, 0.167, 0.8799, 0.08955, 0.1141, 0.06629, 0.1553, 0.6591, 0.06825, 0.233, 0.174, 0.02339, 0.1271, 0.09238, 0.4933, 0.7349, 0.5005, 1.0, 0.5, 1.0, 0.5, 1.0, 0.9818, 0.7615, 0.2401, 0.7813, 0.7673, 1.031, 0.985, 0.8754, 0.9519, 0.9959, 0.9977, 1.011, 0.9841, 0.967, 0.997, 0.3778, 0.4659, 0.02647, 0.2273, 0.05302, 0.03477, 0.06203, 0.01472, 0.05698, 0.01249]): _vg.add([_i], _w, 'REPLACE')
_vg = ob_cube.vertex_groups.new(name='L radius-ulna')
for _i, _w in zip([85, 86, 87, 88, 97, 133, 134, 135, 136, 137, 138, 139, 140, 141, 142, 143, 144], [0.2389, 0.7601, 0.2188, 0.2333, 0.01548, 0.6225, 0.5341, 0.9618, 0.7727, 0.947, 0.9828, 0.9576, 0.9992, 0.9997, 0.9996, 0.9994, 0.9999]): _vg.add([_i], _w, 'REPLACE')
_vg = ob_cube.vertex_groups.new(name='medial collar R')
for _i, _w in zip([44, 49, 57, 59, 221, 242, 247, 248, 250, 252, 253, 254, 255, 256, 258, 259, 261, 262, 269, 270, 271, 272, 273, 274, 275, 276, 287, 288, 289, 291, 292, 294, 295], [0.05876, 0.02518, 0.05075, 0.01279, 0.001471, 0.08632, 0.02647, 0.1265, 0.2228, 0.06618, 0.6589, 0.07892, 0.07119, 0.2083, 0.07622, 0.006561, 0.07263, 0.7168, 0.269, 0.06815, 0.01734, 0.1394, 0.1293, 0.2327, 0.06862, 0.09832, 0.02578, 0.0199, 0.01085, 0.09903, 0.1015, 0.03554, 0.01295]): _vg.add([_i], _w, 'REPLACE')
_vg = ob_cube.vertex_groups.new(name='distal collar R')
for _i, _w in zip([44, 217, 221, 242, 247, 248, 249, 250, 253, 254, 255, 256, 258, 259, 261, 262, 269, 270, 272, 273, 274, 275, 276, 286, 287, 288, 289, 291, 292, 293, 294, 295, 308, 309], [0.007136, 0.05134, 0.001721, 0.08179, 0.009083, 0.3307, 0.1388, 0.1046, 0.05734, 0.1219, 0.05004, 0.17, 0.0323, 0.0001176, 0.09675, 0.05811, 0.1286, 0.1471, 0.05685, 0.07131, 0.1736, 0.01653, 0.05379, 0.007533, 0.714, 0.086, 0.03989, 0.6531, 0.3643, 0.485, 0.1236, 0.5729, 0.1516, 0.04813]): _vg.add([_i], _w, 'REPLACE')
_vg = ob_cube.vertex_groups.new(name='humerus R')
for _i, _w in zip([44, 57, 217, 242, 247, 248, 249, 250, 254, 255, 256, 261, 269, 270, 272, 273, 274, 275, 287, 288, 289, 291, 292, 293, 294, 295, 296, 297, 298, 299, 300, 301, 302, 303, 304, 305, 306, 307, 308, 309, 310, 311, 312, 313, 314, 315, 357, 358, 360, 361, 363], [0.005238, 0.002182, 0.02641, 0.07035, 0.00241, 0.2928, 0.8439, 0.09971, 0.1026, 0.04033, 0.1517, 0.07703, 0.1904, 0.6997, 0.0734, 0.08267, 0.2556, 0.02831, 0.1907, 0.03443, 0.00926, 0.1506, 0.1212, 0.4796, 0.7791, 0.3352, 1.0, 1.0, 1.0, 1.0, 1.0, 0.9264, 0.1958, 0.1734, 0.2105, 0.6997, 1.014, 0.9967, 0.8216, 0.9413, 0.9729, 0.9944, 1.012, 0.9789, 0.964, 0.9981, 0.1082, 0.4492, 0.08342, 0.006107, 0.04658]): _vg.add([_i], _w, 'REPLACE')
_vg = ob_cube.vertex_groups.new(name='radius-ulna R')
for _i, _w in zip([301, 302, 303, 304, 305, 310, 314, 357, 358, 359, 360, 361, 362, 363, 364, 365, 366, 367, 368], [0.07365, 0.8047, 0.8267, 0.7896, 0.3008, 0.03112, 0.02197, 0.8921, 0.5508, 0.9913, 0.9166, 0.972, 0.9871, 0.9517, 0.9997, 0.9999, 0.9994, 0.9999, 1.0]): _vg.add([_i], _w, 'REPLACE')
_vg = ob_cube.vertex_groups.new(name='L spine-to-hip')
for _i, _w in zip([46, 51, 55, 56, 72, 73, 99, 100, 101, 102, 103, 104, 105, 106, 107, 108, 109, 110, 111, 112, 113, 114, 115, 116, 117, 118, 119, 120, 121, 123, 124, 131, 265, 316, 317, 320, 321, 322, 325, 326, 327, 328, 330, 333, 334, 337, 338, 340], [0.0859, 0.01608, 0.1013, 0.1239, 0.01583, 0.1481, 0.58, 0.6828, 0.6509, 0.6429, 0.5949, 0.6459, 0.6783, 0.661, 0.3254, 0.5461, 0.07712, 0.7736, 0.4721, 0.7968, 0.7148, 0.3627, 0.06056, 0.5948, 0.4919, 0.5208, 0.08299, 0.04507, 0.2318, 0.2907, 0.09145, 0.04591, 0.05292, 0.1065, 0.2482, 0.05594, 0.1776, 0.07525, 0.009617, 0.1007, 0.03548, 0.2606, 0.1907, 0.1696, 0.1383, 0.00804, 0.1682, 0.05038]): _vg.add([_i], _w, 'REPLACE')
_vg = ob_cube.vertex_groups.new(name='L femur')
for _i, _w in zip([99, 100, 101, 103, 104, 105, 106, 107, 108, 109, 110, 111, 112, 113, 114, 115, 116, 117, 118, 119, 120, 121, 122, 123, 124, 125, 126, 127, 128, 129, 130, 131, 132, 145, 146, 147, 148, 149, 150, 151, 316, 317, 328, 330, 334, 338], [0.08422, 0.07012, 0.01542, 0.1337, 0.2401, 0.2812, 0.1027, 0.5503, 0.373, 0.9034, 0.1162, 0.4513, 0.08231, 0.1672, 0.194, 0.9353, 0.2566, 0.4923, 0.4609, 0.9023, 0.9381, 0.7273, 0.9856, 0.6697, 0.8805, 0.9618, 0.985, 0.9835, 0.968, 0.9512, 0.9557, 0.9475, 0.9638, 0.03772, 0.02958, 0.06611, 0.08999, 0.1086, 0.117, 0.08852, 0.01385, 0.07366, 0.1178, 0.04679, 0.02429, 0.06676]): _vg.add([_i], _w, 'REPLACE')
_vg = ob_cube.vertex_groups.new(name='L tibia-fibia')
for _i, _w in zip([125, 128, 129, 130, 132, 145, 146, 147, 148, 149, 150, 151, 152, 153, 154, 155, 156, 157, 158, 159, 160, 161, 162, 163, 164, 165, 166, 167, 168, 169, 170, 171, 172, 173, 174, 175, 176, 177, 178, 179, 180, 181, 182, 183, 184, 185, 186], [0.02273, 0.01189, 0.04486, 0.03608, 0.02042, 0.9561, 0.9602, 0.9338, 0.9099, 0.8912, 0.8828, 0.9114, 1.0, 1.0, 1.0, 1.0, 1.0, 1.0, 1.0, 0.9859, 0.9816, 0.9919, 0.988, 0.9811, 0.9889, 0.9929, 0.9969, 0.9993, 0.9952, 0.999, 0.9964, 0.9982, 0.9979, 0.9995, 1.0, 0.9992, 0.9999, 0.9993, 0.9999, 0.9996, 1.0, 1.0, 1.0, 1.0, 1.0, 1.0, 1.0]): _vg.add([_i], _w, 'REPLACE')
_vg = ob_cube.vertex_groups.new(name='R spine-to-hip')
for _i, _w in zip([46, 99, 100, 102, 103, 104, 106, 107, 108, 111, 112, 113, 114, 116, 251, 259, 260, 265, 266, 267, 289, 290, 316, 317, 318, 319, 320, 321, 322, 323, 324, 325, 326, 327, 328, 329, 330, 331, 332, 333, 334, 335, 336, 337, 338, 339, 340, 341, 342, 343, 344, 345, 347, 348, 355], [0.01211, 0.2179, 0.03098, 0.0615, 0.1532, 0.0005624, 0.02285, 0.0946, 0.04422, 0.006611, 0.09054, 0.09605, 0.3306, 0.1018, 0.0995, 0.02706, 0.01316, 0.08508, 0.1001, 0.132, 0.01755, 0.152, 0.6899, 0.5089, 0.6953, 0.6511, 0.6583, 0.1889, 0.67, 0.6699, 0.6731, 0.681, 0.1186, 0.3796, 0.4458, 0.5821, 0.6682, 0.07751, 0.7706, 0.6395, 0.2463, 0.4907, 0.8791, 0.7907, 0.5249, 0.0627, 0.6444, 0.4943, 0.52, 0.06559, 0.03206, 0.1743, 0.2227, 0.09983, 0.0527]): _vg.add([_i], _w, 'REPLACE')
_vg = ob_cube.vertex_groups.new(name='R femur')
for _i, _w in zip([99, 114, 316, 317, 318, 319, 322, 323, 324, 325, 327, 328, 329, 330, 331, 332, 334, 335, 336, 337, 338, 339, 340, 341, 342, 343, 344, 345, 346, 347, 348, 349, 350, 351, 352, 353, 354, 355, 356, 369, 370, 371, 372, 373, 374, 375], [0.01406, 0.06652, 0.08457, 0.07373, 0.07218, 0.01954, 0.1347, 0.2137, 0.2886, 0.09111, 0.5483, 0.1178, 0.3688, 0.04325, 0.912, 0.1189, 0.01615, 0.4463, 0.07039, 0.1595, 0.1938, 0.9338, 0.2578, 0.4918, 0.4623, 0.9295, 0.9518, 0.8008, 0.9737, 0.7529, 0.8833, 0.9656, 0.9702, 0.9756, 0.976, 0.966, 0.9751, 0.9433, 0.9569, 0.08467, 0.06445, 0.04922, 0.03999, 0.07157, 0.1047, 0.1047]): _vg.add([_i], _w, 'REPLACE')
_vg = ob_cube.vertex_groups.new(name='R tibia-fibia')
for _i, _w in zip([349, 350, 353, 356, 369, 370, 371, 372, 373, 374, 375, 376, 377, 378, 379, 380, 381, 382, 383, 384, 385, 386, 387, 388, 389, 390, 391, 392, 393, 394, 395, 396, 397, 398, 399, 400, 401, 402, 403, 404, 405, 406, 407, 408, 409, 410], [0.01556, 0.008705, 0.0166, 0.03375, 0.9153, 0.9355, 0.9504, 0.955, 0.9284, 0.8951, 0.8952, 1.0, 1.0, 1.0, 1.0, 1.0, 1.0, 1.0, 0.9947, 0.9912, 0.9863, 0.9934, 0.9847, 0.9838, 0.9831, 0.9991, 0.9986, 0.9962, 0.9973, 0.9987, 0.999, 0.9965, 0.9999, 0.9999, 0.9994, 0.9997, 0.9998, 0.9999, 0.9994, 1.0, 1.0, 1.0, 1.0, 1.0, 1.0, 1.0]): _vg.add([_i], _w, 'REPLACE')
_m = ob_cube.modifiers.new('Armature', 'ARMATURE')
_m.object = ob_armature

# ---- collection membership
col_collection_1.objects.link(ob_armature)
col_collection_1.objects.link(ob_cube)

# ---- scene / render settings (as saved in the file)
scene.frame_start = 1; scene.frame_end = 250; scene.frame_set(1)
scene.render.engine = 'BLENDER_EEVEE_NEXT'
scene.render.resolution_percentage = 50
scene.render.dither_intensity = 0.0
scene.cycles.use_denoising = False
scene.cycles.samples = 128
scene.cycles.sampling_pattern = 'TABULATED_SOBOL'
scene.cycles.light_sampling_threshold = 0.0
scene.cycles.use_adaptive_sampling = False
scene.cycles.use_light_tree = False
scene.cycles.blur_glossy = 0.0
scene.cycles.sample_clamp_indirect = 0.0
scene.view_settings.view_transform = 'Standard'
bpy.context.view_layer.update()

# ---- added for rendering (the .blend has no active camera and no usable light): camera, sun
cam_auto = bpy.data.cameras.new('AutoCamera')
cam_auto.lens = 50.0
cam_auto.sensor_width = 36.0
cam_auto.clip_end = 1000.0
ob_auto_camera = bpy.data.objects.new('AutoCamera', cam_auto)
scene.collection.objects.link(ob_auto_camera)
ob_auto_camera.location = (23.4886, -24.0773, 22.5956)
ob_auto_camera.rotation_euler = (1.09748, -7.21219e-08, 0.694738)
scene.camera = ob_auto_camera
light_auto_sun = bpy.data.lights.new('AutoSun', 'SUN')
light_auto_sun.energy = 3.0
light_auto_sun.angle = 0.0523599
ob_auto_sun = bpy.data.objects.new('AutoSun', light_auto_sun)
scene.collection.objects.link(ob_auto_sun)
ob_auto_sun.rotation_euler = (0.872665, 0.174533, 0.523599)
bpy.context.view_layer.update()
